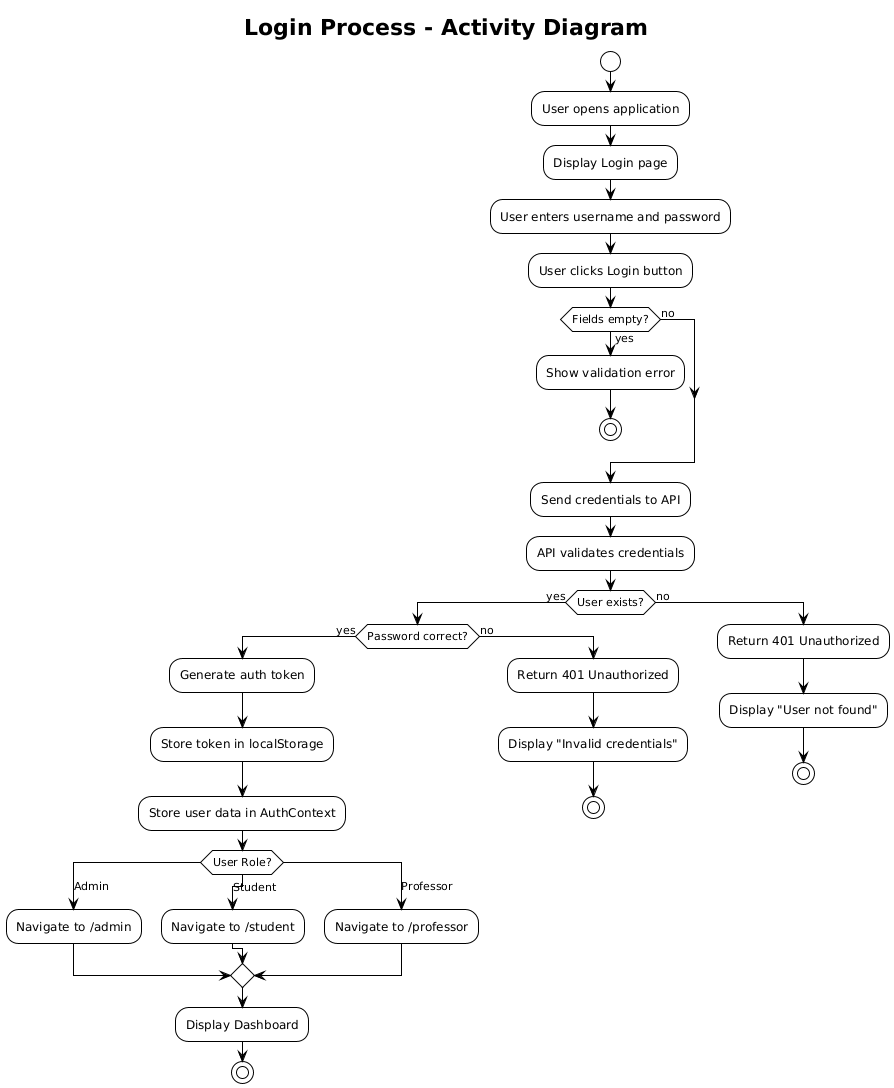

The diagram above was rendered by PlantUML. Its source (embedded in the PNG):
@startuml
!theme plain

title Login Process - Activity Diagram

start

:User opens application;

:Display Login page;

:User enters username and password;

:User clicks Login button;

if (Fields empty?) then (yes)
    :Show validation error;
    stop
else (no)
endif

:Send credentials to API;

:API validates credentials;

if (User exists?) then (yes)
    if (Password correct?) then (yes)
        :Generate auth token;
        :Store token in localStorage;
        :Store user data in AuthContext;
        
        switch (User Role?)
        case (Admin)
            :Navigate to /admin;
        case (Student)
            :Navigate to /student;
        case (Professor)
            :Navigate to /professor;
        endswitch
        
        :Display Dashboard;
        stop
        
    else (no)
        :Return 401 Unauthorized;
        :Display "Invalid credentials";
        stop
    endif
else (no)
    :Return 401 Unauthorized;
    :Display "User not found";
    stop
endif
@enduml